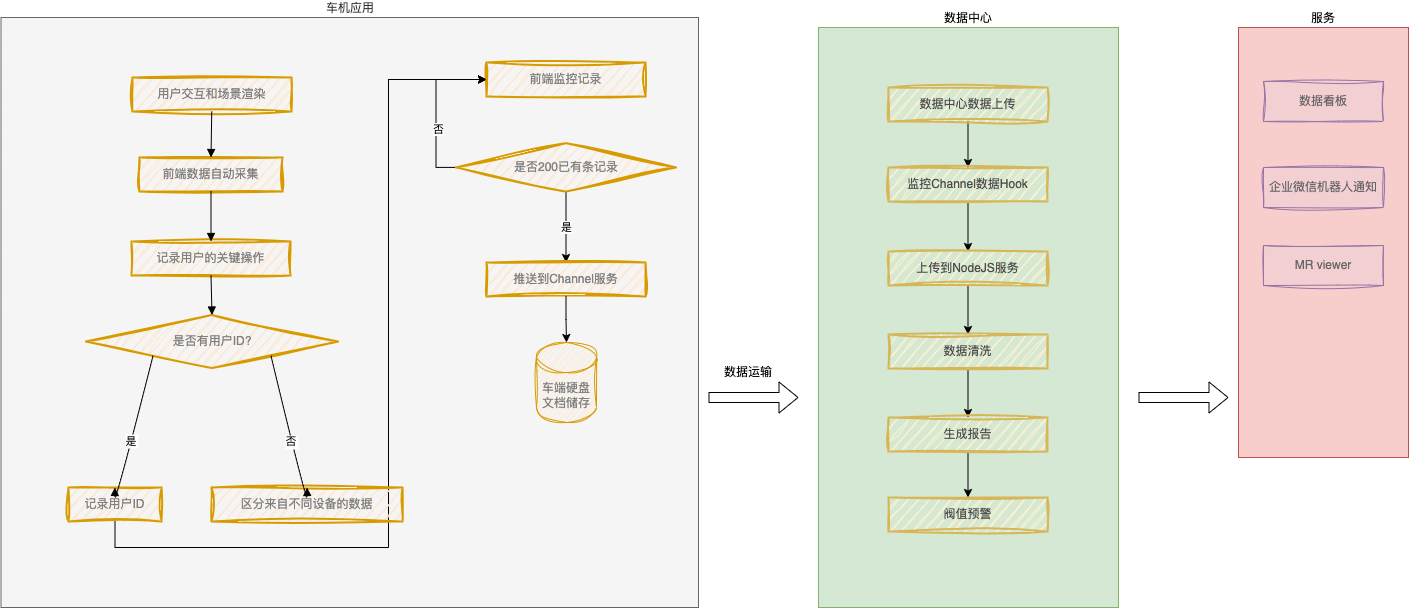

The diagram above was exported from draw.io. Its source (the exported page's mxGraphModel, read from the mxfile embedded in the PNG):
<mxGraphModel dx="1434" dy="761" grid="1" gridSize="10" guides="1" tooltips="1" connect="1" arrows="1" fold="1" page="1" pageScale="1" pageWidth="827" pageHeight="1169" math="0" shadow="0">
  <root>
    <mxCell id="0" />
    <mxCell id="1" parent="0" />
    <mxCell id="TIvXrmUIeR1iYqoWV_me-56" value="服务" style="rounded=0;whiteSpace=wrap;html=1;labelPosition=center;verticalLabelPosition=top;align=center;verticalAlign=bottom;fillColor=#f8cecc;strokeColor=#b85450;" vertex="1" parent="1">
      <mxGeometry x="1250" y="390" width="170" height="430" as="geometry" />
    </mxCell>
    <mxCell id="TIvXrmUIeR1iYqoWV_me-55" value="数据中心" style="rounded=0;whiteSpace=wrap;html=1;labelPosition=center;verticalLabelPosition=top;align=center;verticalAlign=bottom;fillColor=#d5e8d4;strokeColor=#82b366;" vertex="1" parent="1">
      <mxGeometry x="830" y="390" width="300" height="580" as="geometry" />
    </mxCell>
    <mxCell id="TIvXrmUIeR1iYqoWV_me-54" value="车机应用" style="rounded=0;whiteSpace=wrap;html=1;labelPosition=center;verticalLabelPosition=top;align=center;verticalAlign=bottom;fillColor=#f5f5f5;strokeColor=#666666;fontColor=#333333;" vertex="1" parent="1">
      <mxGeometry x="12.5" y="380" width="697.5" height="590" as="geometry" />
    </mxCell>
    <mxCell id="TIvXrmUIeR1iYqoWV_me-2" value="用户交互和场景渲染" style="whiteSpace=wrap;strokeWidth=2;sketch=1;curveFitting=1;jiggle=2;fillColor=#ffe6cc;strokeColor=#d79b00;fontColor=#808080;" vertex="1" parent="1">
      <mxGeometry x="144" y="440" width="159" height="34" as="geometry" />
    </mxCell>
    <mxCell id="TIvXrmUIeR1iYqoWV_me-8" value="前端数据自动采集" style="whiteSpace=wrap;strokeWidth=2;sketch=1;curveFitting=1;jiggle=2;fillColor=#ffe6cc;strokeColor=#d79b00;fontColor=#808080;" vertex="1" parent="1">
      <mxGeometry x="151" y="520" width="143" height="34" as="geometry" />
    </mxCell>
    <mxCell id="TIvXrmUIeR1iYqoWV_me-9" value="记录用户的关键操作" style="whiteSpace=wrap;strokeWidth=2;sketch=1;curveFitting=1;jiggle=2;fillColor=#ffe6cc;strokeColor=#d79b00;fontColor=#808080;" vertex="1" parent="1">
      <mxGeometry x="143" y="604" width="159" height="34" as="geometry" />
    </mxCell>
    <mxCell id="TIvXrmUIeR1iYqoWV_me-10" value="是否有用户ID?" style="rhombus;strokeWidth=2;whiteSpace=wrap;sketch=1;curveFitting=1;jiggle=2;fillColor=#ffe6cc;strokeColor=#d79b00;fontColor=#808080;" vertex="1" parent="1">
      <mxGeometry x="97.5" y="677.5" width="252" height="53" as="geometry" />
    </mxCell>
    <mxCell id="TIvXrmUIeR1iYqoWV_me-25" style="edgeStyle=orthogonalEdgeStyle;rounded=0;orthogonalLoop=1;jettySize=auto;html=1;exitX=0.5;exitY=1;exitDx=0;exitDy=0;" edge="1" parent="1" source="TIvXrmUIeR1iYqoWV_me-11" target="TIvXrmUIeR1iYqoWV_me-24">
      <mxGeometry relative="1" as="geometry">
        <Array as="points">
          <mxPoint x="127" y="910" />
          <mxPoint x="400" y="910" />
          <mxPoint x="400" y="442" />
        </Array>
      </mxGeometry>
    </mxCell>
    <mxCell id="TIvXrmUIeR1iYqoWV_me-11" value="记录用户ID" style="whiteSpace=wrap;strokeWidth=2;sketch=1;curveFitting=1;jiggle=2;fillColor=#ffe6cc;strokeColor=#d79b00;fontColor=#808080;" vertex="1" parent="1">
      <mxGeometry x="80" y="850" width="93" height="34" as="geometry" />
    </mxCell>
    <mxCell id="TIvXrmUIeR1iYqoWV_me-26" value="" style="edgeStyle=orthogonalEdgeStyle;rounded=0;orthogonalLoop=1;jettySize=auto;html=1;" edge="1" parent="1" source="TIvXrmUIeR1iYqoWV_me-12" target="TIvXrmUIeR1iYqoWV_me-24">
      <mxGeometry relative="1" as="geometry">
        <Array as="points">
          <mxPoint x="400" y="442" />
        </Array>
      </mxGeometry>
    </mxCell>
    <mxCell id="TIvXrmUIeR1iYqoWV_me-12" value="区分来自不同设备的数据" style="whiteSpace=wrap;strokeWidth=2;sketch=1;curveFitting=1;jiggle=2;fillColor=#ffe6cc;strokeColor=#d79b00;fontColor=#808080;" vertex="1" parent="1">
      <mxGeometry x="223" y="850" width="191" height="34" as="geometry" />
    </mxCell>
    <mxCell id="TIvXrmUIeR1iYqoWV_me-14" value="" style="curved=1;startArrow=none;endArrow=block;exitX=0.5;exitY=0.97;entryX=0.5;entryY=0;rounded=0;" edge="1" parent="1" source="TIvXrmUIeR1iYqoWV_me-3">
      <mxGeometry relative="1" as="geometry">
        <Array as="points" />
        <mxPoint x="223.5" y="607" as="targetPoint" />
      </mxGeometry>
    </mxCell>
    <mxCell id="TIvXrmUIeR1iYqoWV_me-15" value="" style="curved=1;startArrow=none;endArrow=block;exitX=0.5;exitY=0.99;entryX=0.5;entryY=-0.01;rounded=0;" edge="1" parent="1" source="TIvXrmUIeR1iYqoWV_me-4">
      <mxGeometry relative="1" as="geometry">
        <Array as="points" />
        <mxPoint x="224" y="691" as="targetPoint" />
      </mxGeometry>
    </mxCell>
    <mxCell id="TIvXrmUIeR1iYqoWV_me-16" value="" style="curved=1;startArrow=none;endArrow=block;exitX=0.5;exitY=0.97;entryX=0.5;entryY=0;rounded=0;" edge="1" parent="1" source="TIvXrmUIeR1iYqoWV_me-5">
      <mxGeometry relative="1" as="geometry">
        <Array as="points" />
        <mxPoint x="223.5" y="774" as="targetPoint" />
      </mxGeometry>
    </mxCell>
    <mxCell id="TIvXrmUIeR1iYqoWV_me-17" value="" style="curved=1;startArrow=none;endArrow=block;exitX=0.5;exitY=0.99;entryX=0.5;entryY=-0.01;rounded=0;" edge="1" parent="1" source="TIvXrmUIeR1iYqoWV_me-6">
      <mxGeometry relative="1" as="geometry">
        <Array as="points" />
        <mxPoint x="223.5" y="858" as="targetPoint" />
      </mxGeometry>
    </mxCell>
    <mxCell id="TIvXrmUIeR1iYqoWV_me-18" value="" style="curved=1;startArrow=none;endArrow=block;entryX=0.5;entryY=0;rounded=0;" edge="1" parent="1" source="TIvXrmUIeR1iYqoWV_me-2" target="TIvXrmUIeR1iYqoWV_me-8">
      <mxGeometry relative="1" as="geometry">
        <Array as="points" />
        <mxPoint x="212.5" y="510" as="sourcePoint" />
      </mxGeometry>
    </mxCell>
    <mxCell id="TIvXrmUIeR1iYqoWV_me-19" value="" style="curved=1;startArrow=none;endArrow=block;exitX=0.5;exitY=0.99;entryX=0.5;entryY=-0.01;rounded=0;" edge="1" parent="1" source="TIvXrmUIeR1iYqoWV_me-8" target="TIvXrmUIeR1iYqoWV_me-9">
      <mxGeometry relative="1" as="geometry">
        <Array as="points" />
      </mxGeometry>
    </mxCell>
    <mxCell id="TIvXrmUIeR1iYqoWV_me-20" value="" style="curved=1;startArrow=none;endArrow=block;exitX=0.5;exitY=0.97;entryX=0.5;entryY=0;rounded=0;" edge="1" parent="1" source="TIvXrmUIeR1iYqoWV_me-9" target="TIvXrmUIeR1iYqoWV_me-10">
      <mxGeometry relative="1" as="geometry">
        <Array as="points" />
      </mxGeometry>
    </mxCell>
    <mxCell id="TIvXrmUIeR1iYqoWV_me-21" value="是" style="curved=1;startArrow=none;endArrow=block;exitX=0.06;exitY=1;entryX=0.5;entryY=0;rounded=0;entryDx=0;entryDy=0;" edge="1" parent="1" source="TIvXrmUIeR1iYqoWV_me-10" target="TIvXrmUIeR1iYqoWV_me-11">
      <mxGeometry relative="1" as="geometry">
        <Array as="points">
          <mxPoint x="126" y="870" />
        </Array>
      </mxGeometry>
    </mxCell>
    <mxCell id="TIvXrmUIeR1iYqoWV_me-22" value="否" style="curved=1;startArrow=none;endArrow=block;exitX=0.94;exitY=1;entryX=0.5;entryY=0;rounded=0;" edge="1" parent="1" source="TIvXrmUIeR1iYqoWV_me-10" target="TIvXrmUIeR1iYqoWV_me-12">
      <mxGeometry relative="1" as="geometry">
        <Array as="points">
          <mxPoint x="319" y="870" />
        </Array>
      </mxGeometry>
    </mxCell>
    <mxCell id="TIvXrmUIeR1iYqoWV_me-24" value="前端监控记录" style="whiteSpace=wrap;strokeWidth=2;sketch=1;curveFitting=1;jiggle=2;fillColor=#ffe6cc;strokeColor=#d79b00;fontColor=#808080;" vertex="1" parent="1">
      <mxGeometry x="498" y="425" width="159" height="34" as="geometry" />
    </mxCell>
    <mxCell id="TIvXrmUIeR1iYqoWV_me-29" style="edgeStyle=orthogonalEdgeStyle;rounded=0;orthogonalLoop=1;jettySize=auto;html=1;entryX=0;entryY=0.5;entryDx=0;entryDy=0;exitX=0;exitY=0.5;exitDx=0;exitDy=0;" edge="1" parent="1" source="TIvXrmUIeR1iYqoWV_me-28" target="TIvXrmUIeR1iYqoWV_me-24">
      <mxGeometry relative="1" as="geometry" />
    </mxCell>
    <mxCell id="TIvXrmUIeR1iYqoWV_me-34" value="否" style="edgeLabel;html=1;align=center;verticalAlign=middle;resizable=0;points=[];" vertex="1" connectable="0" parent="TIvXrmUIeR1iYqoWV_me-29">
      <mxGeometry x="-0.2622" y="-2" relative="1" as="geometry">
        <mxPoint as="offset" />
      </mxGeometry>
    </mxCell>
    <mxCell id="TIvXrmUIeR1iYqoWV_me-31" value="&lt;meta charset=&quot;utf-8&quot;&gt;&lt;span style=&quot;color: rgb(0, 0, 0); font-family: Helvetica; font-size: 11px; font-style: normal; font-variant-ligatures: normal; font-variant-caps: normal; font-weight: 400; letter-spacing: normal; orphans: 2; text-align: center; text-indent: 0px; text-transform: none; widows: 2; word-spacing: 0px; -webkit-text-stroke-width: 0px; white-space: nowrap; background-color: rgb(255, 255, 255); text-decoration-thickness: initial; text-decoration-style: initial; text-decoration-color: initial; display: inline !important; float: none;&quot;&gt;是&lt;/span&gt;" style="edgeStyle=orthogonalEdgeStyle;rounded=0;orthogonalLoop=1;jettySize=auto;html=1;entryX=0.5;entryY=0;entryDx=0;entryDy=0;" edge="1" parent="1" source="TIvXrmUIeR1iYqoWV_me-28" target="TIvXrmUIeR1iYqoWV_me-30">
      <mxGeometry relative="1" as="geometry" />
    </mxCell>
    <mxCell id="TIvXrmUIeR1iYqoWV_me-28" value="是否200已有条记录" style="rhombus;strokeWidth=2;whiteSpace=wrap;sketch=1;curveFitting=1;jiggle=2;fillColor=#ffe6cc;strokeColor=#d79b00;fontColor=#808080;" vertex="1" parent="1">
      <mxGeometry x="467.5" y="505.81" width="220" height="48.19" as="geometry" />
    </mxCell>
    <mxCell id="TIvXrmUIeR1iYqoWV_me-30" value="推送到Channel服务" style="whiteSpace=wrap;strokeWidth=2;sketch=1;curveFitting=1;jiggle=2;fillColor=#ffe6cc;strokeColor=#d79b00;fontColor=#808080;" vertex="1" parent="1">
      <mxGeometry x="498" y="625" width="159" height="34" as="geometry" />
    </mxCell>
    <mxCell id="TIvXrmUIeR1iYqoWV_me-32" value="车端硬盘文档储存" style="shape=cylinder3;whiteSpace=wrap;html=1;boundedLbl=1;backgroundOutline=1;size=15;sketch=1;curveFitting=1;jiggle=2;fillColor=#ffe6cc;strokeColor=#d79b00;fontColor=#808080;" vertex="1" parent="1">
      <mxGeometry x="548" y="705" width="60" height="80" as="geometry" />
    </mxCell>
    <mxCell id="TIvXrmUIeR1iYqoWV_me-33" style="edgeStyle=orthogonalEdgeStyle;rounded=0;orthogonalLoop=1;jettySize=auto;html=1;entryX=0.5;entryY=0;entryDx=0;entryDy=0;entryPerimeter=0;" edge="1" parent="1" source="TIvXrmUIeR1iYqoWV_me-30" target="TIvXrmUIeR1iYqoWV_me-32">
      <mxGeometry relative="1" as="geometry" />
    </mxCell>
    <mxCell id="TIvXrmUIeR1iYqoWV_me-35" value="" style="shape=flexArrow;endArrow=classic;html=1;rounded=0;" edge="1" parent="1">
      <mxGeometry width="50" height="50" relative="1" as="geometry">
        <mxPoint x="720" y="760" as="sourcePoint" />
        <mxPoint x="810" y="760" as="targetPoint" />
      </mxGeometry>
    </mxCell>
    <mxCell id="TIvXrmUIeR1iYqoWV_me-37" value="数据运输" style="text;html=1;align=center;verticalAlign=middle;whiteSpace=wrap;rounded=0;" vertex="1" parent="1">
      <mxGeometry x="730" y="720" width="60" height="30" as="geometry" />
    </mxCell>
    <mxCell id="TIvXrmUIeR1iYqoWV_me-45" style="edgeStyle=orthogonalEdgeStyle;rounded=0;orthogonalLoop=1;jettySize=auto;html=1;entryX=0.5;entryY=0;entryDx=0;entryDy=0;" edge="1" parent="1" source="TIvXrmUIeR1iYqoWV_me-39" target="TIvXrmUIeR1iYqoWV_me-40">
      <mxGeometry relative="1" as="geometry" />
    </mxCell>
    <mxCell id="TIvXrmUIeR1iYqoWV_me-39" value="数据中心数据上传" style="whiteSpace=wrap;strokeWidth=2;sketch=1;curveFitting=1;jiggle=2;fillColor=#fff2cc;strokeColor=#d6b656;fontColor=#4D4D4D;" vertex="1" parent="1">
      <mxGeometry x="900" y="450" width="159" height="34" as="geometry" />
    </mxCell>
    <mxCell id="TIvXrmUIeR1iYqoWV_me-46" value="" style="edgeStyle=orthogonalEdgeStyle;rounded=0;orthogonalLoop=1;jettySize=auto;html=1;" edge="1" parent="1" source="TIvXrmUIeR1iYqoWV_me-40" target="TIvXrmUIeR1iYqoWV_me-41">
      <mxGeometry relative="1" as="geometry" />
    </mxCell>
    <mxCell id="TIvXrmUIeR1iYqoWV_me-40" value="监控Channel数据Hook" style="whiteSpace=wrap;strokeWidth=2;sketch=1;curveFitting=1;jiggle=2;fillColor=#fff2cc;strokeColor=#d6b656;fontColor=#4D4D4D;" vertex="1" parent="1">
      <mxGeometry x="900" y="530" width="159" height="34" as="geometry" />
    </mxCell>
    <mxCell id="TIvXrmUIeR1iYqoWV_me-47" value="" style="edgeStyle=orthogonalEdgeStyle;rounded=0;orthogonalLoop=1;jettySize=auto;html=1;" edge="1" parent="1" source="TIvXrmUIeR1iYqoWV_me-41" target="TIvXrmUIeR1iYqoWV_me-42">
      <mxGeometry relative="1" as="geometry" />
    </mxCell>
    <mxCell id="TIvXrmUIeR1iYqoWV_me-41" value="上传到NodeJS服务" style="whiteSpace=wrap;strokeWidth=2;sketch=1;curveFitting=1;jiggle=2;fillColor=#fff2cc;strokeColor=#d6b656;fontColor=#4D4D4D;" vertex="1" parent="1">
      <mxGeometry x="900" y="614" width="159" height="34" as="geometry" />
    </mxCell>
    <mxCell id="TIvXrmUIeR1iYqoWV_me-48" value="" style="edgeStyle=orthogonalEdgeStyle;rounded=0;orthogonalLoop=1;jettySize=auto;html=1;" edge="1" parent="1" source="TIvXrmUIeR1iYqoWV_me-42" target="TIvXrmUIeR1iYqoWV_me-43">
      <mxGeometry relative="1" as="geometry" />
    </mxCell>
    <mxCell id="TIvXrmUIeR1iYqoWV_me-42" value="数据清洗" style="whiteSpace=wrap;strokeWidth=2;sketch=1;curveFitting=1;jiggle=2;fillColor=#fff2cc;strokeColor=#d6b656;fontColor=#4D4D4D;" vertex="1" parent="1">
      <mxGeometry x="900" y="697" width="159" height="34" as="geometry" />
    </mxCell>
    <mxCell id="TIvXrmUIeR1iYqoWV_me-49" value="" style="edgeStyle=orthogonalEdgeStyle;rounded=0;orthogonalLoop=1;jettySize=auto;html=1;" edge="1" parent="1" source="TIvXrmUIeR1iYqoWV_me-43" target="TIvXrmUIeR1iYqoWV_me-44">
      <mxGeometry relative="1" as="geometry" />
    </mxCell>
    <mxCell id="TIvXrmUIeR1iYqoWV_me-43" value="生成报告" style="whiteSpace=wrap;strokeWidth=2;sketch=1;curveFitting=1;jiggle=2;fillColor=#fff2cc;strokeColor=#d6b656;fontColor=#4D4D4D;" vertex="1" parent="1">
      <mxGeometry x="900" y="780" width="159" height="34" as="geometry" />
    </mxCell>
    <mxCell id="TIvXrmUIeR1iYqoWV_me-44" value="阀值预警" style="whiteSpace=wrap;strokeWidth=2;sketch=1;curveFitting=1;jiggle=2;fillColor=#fff2cc;strokeColor=#d6b656;fontColor=#4D4D4D;" vertex="1" parent="1">
      <mxGeometry x="900" y="860" width="159" height="34" as="geometry" />
    </mxCell>
    <mxCell id="TIvXrmUIeR1iYqoWV_me-50" value="企业微信机器人通知" style="rounded=0;whiteSpace=wrap;html=1;sketch=1;curveFitting=1;jiggle=2;fillColor=#e1d5e7;strokeColor=#9673a6;fontColor=#666666;" vertex="1" parent="1">
      <mxGeometry x="1275" y="530" width="120" height="40" as="geometry" />
    </mxCell>
    <mxCell id="TIvXrmUIeR1iYqoWV_me-51" value="数据看板" style="rounded=0;whiteSpace=wrap;html=1;sketch=1;curveFitting=1;jiggle=2;fillColor=#e1d5e7;strokeColor=#9673a6;fontColor=#666666;" vertex="1" parent="1">
      <mxGeometry x="1275" y="444" width="120" height="40" as="geometry" />
    </mxCell>
    <mxCell id="TIvXrmUIeR1iYqoWV_me-52" value="" style="shape=flexArrow;endArrow=classic;html=1;rounded=0;" edge="1" parent="1">
      <mxGeometry width="50" height="50" relative="1" as="geometry">
        <mxPoint x="1150" y="760" as="sourcePoint" />
        <mxPoint x="1240" y="760" as="targetPoint" />
      </mxGeometry>
    </mxCell>
    <mxCell id="TIvXrmUIeR1iYqoWV_me-53" value="MR viewer" style="rounded=0;whiteSpace=wrap;html=1;glass=0;sketch=1;curveFitting=1;jiggle=2;fillColor=#e1d5e7;strokeColor=#9673a6;fontColor=#666666;" vertex="1" parent="1">
      <mxGeometry x="1275" y="608" width="120" height="40" as="geometry" />
    </mxCell>
  </root>
</mxGraphModel>